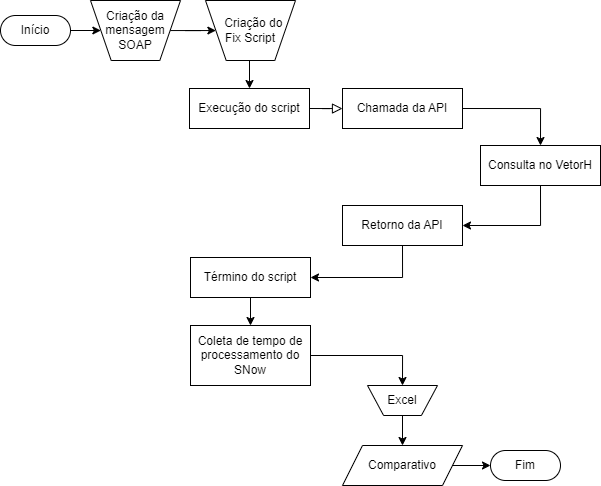

The diagram above was exported from draw.io. Its source (the exported page's mxGraphModel, read from the mxfile embedded in the PNG):
<mxGraphModel dx="1247" dy="672" grid="1" gridSize="10" guides="1" tooltips="1" connect="1" arrows="1" fold="1" page="1" pageScale="1" pageWidth="827" pageHeight="1169" math="0" shadow="0">
  <root>
    <mxCell id="WIyWlLk6GJQsqaUBKTNV-0" />
    <mxCell id="WIyWlLk6GJQsqaUBKTNV-1" parent="WIyWlLk6GJQsqaUBKTNV-0" />
    <mxCell id="WIyWlLk6GJQsqaUBKTNV-2" value="" style="rounded=0;html=1;jettySize=auto;orthogonalLoop=1;fontSize=11;endArrow=block;endFill=0;endSize=8;strokeWidth=1;shadow=0;labelBackgroundColor=none;edgeStyle=orthogonalEdgeStyle;exitX=1;exitY=0.5;exitDx=0;exitDy=0;" parent="WIyWlLk6GJQsqaUBKTNV-1" source="tp2yt4v5m-Pcgd6KnVtg-2" target="WIyWlLk6GJQsqaUBKTNV-7" edge="1">
      <mxGeometry relative="1" as="geometry">
        <mxPoint x="640" y="104" as="sourcePoint" />
        <mxPoint x="720" y="104" as="targetPoint" />
      </mxGeometry>
    </mxCell>
    <mxCell id="tp2yt4v5m-Pcgd6KnVtg-7" style="edgeStyle=orthogonalEdgeStyle;rounded=0;orthogonalLoop=1;jettySize=auto;html=1;exitX=1;exitY=0.5;exitDx=0;exitDy=0;entryX=0.5;entryY=0;entryDx=0;entryDy=0;" parent="WIyWlLk6GJQsqaUBKTNV-1" source="WIyWlLk6GJQsqaUBKTNV-7" target="tp2yt4v5m-Pcgd6KnVtg-5" edge="1">
      <mxGeometry relative="1" as="geometry" />
    </mxCell>
    <mxCell id="WIyWlLk6GJQsqaUBKTNV-7" value="Chamada da API" style="rounded=0;whiteSpace=wrap;html=1;fontSize=12;glass=0;strokeWidth=1;shadow=0;" parent="WIyWlLk6GJQsqaUBKTNV-1" vertex="1">
      <mxGeometry x="402" y="133" width="120" height="40" as="geometry" />
    </mxCell>
    <mxCell id="tp2yt4v5m-Pcgd6KnVtg-9" style="edgeStyle=orthogonalEdgeStyle;rounded=0;orthogonalLoop=1;jettySize=auto;html=1;exitX=0.5;exitY=1;exitDx=0;exitDy=0;entryX=1;entryY=0.5;entryDx=0;entryDy=0;" parent="WIyWlLk6GJQsqaUBKTNV-1" source="tp2yt4v5m-Pcgd6KnVtg-0" target="tp2yt4v5m-Pcgd6KnVtg-4" edge="1">
      <mxGeometry relative="1" as="geometry" />
    </mxCell>
    <mxCell id="tp2yt4v5m-Pcgd6KnVtg-0" value="Retorno da API" style="rounded=0;whiteSpace=wrap;html=1;fontSize=12;glass=0;strokeWidth=1;shadow=0;" parent="WIyWlLk6GJQsqaUBKTNV-1" vertex="1">
      <mxGeometry x="402" y="250" width="120" height="40" as="geometry" />
    </mxCell>
    <mxCell id="tp2yt4v5m-Pcgd6KnVtg-2" value="Execução do script" style="rounded=0;whiteSpace=wrap;html=1;fontSize=12;glass=0;strokeWidth=1;shadow=0;perimeterSpacing=0;arcSize=50;" parent="WIyWlLk6GJQsqaUBKTNV-1" vertex="1">
      <mxGeometry x="249" y="133" width="120" height="40" as="geometry" />
    </mxCell>
    <mxCell id="tp2yt4v5m-Pcgd6KnVtg-13" style="edgeStyle=orthogonalEdgeStyle;rounded=0;orthogonalLoop=1;jettySize=auto;html=1;exitX=0.5;exitY=1;exitDx=0;exitDy=0;entryX=0.5;entryY=0;entryDx=0;entryDy=0;" parent="WIyWlLk6GJQsqaUBKTNV-1" source="tp2yt4v5m-Pcgd6KnVtg-4" target="tp2yt4v5m-Pcgd6KnVtg-10" edge="1">
      <mxGeometry relative="1" as="geometry" />
    </mxCell>
    <mxCell id="tp2yt4v5m-Pcgd6KnVtg-4" value="Término do script" style="rounded=0;whiteSpace=wrap;html=1;fontSize=12;glass=0;strokeWidth=1;shadow=0;" parent="WIyWlLk6GJQsqaUBKTNV-1" vertex="1">
      <mxGeometry x="250" y="302" width="120" height="40" as="geometry" />
    </mxCell>
    <mxCell id="tp2yt4v5m-Pcgd6KnVtg-8" style="edgeStyle=orthogonalEdgeStyle;rounded=0;orthogonalLoop=1;jettySize=auto;html=1;exitX=0.5;exitY=1;exitDx=0;exitDy=0;entryX=1;entryY=0.5;entryDx=0;entryDy=0;" parent="WIyWlLk6GJQsqaUBKTNV-1" source="tp2yt4v5m-Pcgd6KnVtg-5" target="tp2yt4v5m-Pcgd6KnVtg-0" edge="1">
      <mxGeometry relative="1" as="geometry" />
    </mxCell>
    <mxCell id="tp2yt4v5m-Pcgd6KnVtg-5" value="Consulta no VetorH" style="rounded=0;whiteSpace=wrap;html=1;fontSize=12;glass=0;strokeWidth=1;shadow=0;" parent="WIyWlLk6GJQsqaUBKTNV-1" vertex="1">
      <mxGeometry x="540" y="190" width="120" height="40" as="geometry" />
    </mxCell>
    <mxCell id="tp2yt4v5m-Pcgd6KnVtg-10" value="Coleta de tempo de processamento do SNow" style="rounded=0;whiteSpace=wrap;html=1;fontSize=12;glass=0;strokeWidth=1;shadow=0;" parent="WIyWlLk6GJQsqaUBKTNV-1" vertex="1">
      <mxGeometry x="250" y="370" width="120" height="60" as="geometry" />
    </mxCell>
    <mxCell id="TaVmJaTFrXFxDoCA7RKi-13" style="edgeStyle=orthogonalEdgeStyle;rounded=0;orthogonalLoop=1;jettySize=auto;html=1;exitX=1;exitY=0.5;exitDx=0;exitDy=0;entryX=0;entryY=0.5;entryDx=0;entryDy=0;" edge="1" parent="WIyWlLk6GJQsqaUBKTNV-1" source="tp2yt4v5m-Pcgd6KnVtg-16" target="TaVmJaTFrXFxDoCA7RKi-12">
      <mxGeometry relative="1" as="geometry" />
    </mxCell>
    <mxCell id="tp2yt4v5m-Pcgd6KnVtg-16" value="Comparativo" style="shape=parallelogram;perimeter=parallelogramPerimeter;whiteSpace=wrap;html=1;fixedSize=1;" parent="WIyWlLk6GJQsqaUBKTNV-1" vertex="1">
      <mxGeometry x="402" y="490" width="120" height="40" as="geometry" />
    </mxCell>
    <mxCell id="tp2yt4v5m-Pcgd6KnVtg-19" value="" style="edgeStyle=orthogonalEdgeStyle;rounded=0;orthogonalLoop=1;jettySize=auto;html=1;exitX=1;exitY=0.5;exitDx=0;exitDy=0;entryX=0.5;entryY=0;entryDx=0;entryDy=0;" parent="WIyWlLk6GJQsqaUBKTNV-1" source="tp2yt4v5m-Pcgd6KnVtg-10" target="tp2yt4v5m-Pcgd6KnVtg-18" edge="1">
      <mxGeometry relative="1" as="geometry">
        <mxPoint x="520" y="500" as="sourcePoint" />
        <mxPoint x="640" y="520" as="targetPoint" />
      </mxGeometry>
    </mxCell>
    <mxCell id="tp2yt4v5m-Pcgd6KnVtg-21" style="edgeStyle=orthogonalEdgeStyle;rounded=0;orthogonalLoop=1;jettySize=auto;html=1;exitX=0.5;exitY=1;exitDx=0;exitDy=0;entryX=0.5;entryY=0;entryDx=0;entryDy=0;" parent="WIyWlLk6GJQsqaUBKTNV-1" source="tp2yt4v5m-Pcgd6KnVtg-18" target="tp2yt4v5m-Pcgd6KnVtg-16" edge="1">
      <mxGeometry relative="1" as="geometry" />
    </mxCell>
    <mxCell id="tp2yt4v5m-Pcgd6KnVtg-18" value="Excel" style="verticalLabelPosition=middle;verticalAlign=middle;html=1;shape=trapezoid;perimeter=trapezoidPerimeter;whiteSpace=wrap;size=0.23;arcSize=10;flipV=1;labelPosition=center;align=center;" parent="WIyWlLk6GJQsqaUBKTNV-1" vertex="1">
      <mxGeometry x="427" y="430" width="70" height="30" as="geometry" />
    </mxCell>
    <mxCell id="TaVmJaTFrXFxDoCA7RKi-5" style="edgeStyle=orthogonalEdgeStyle;rounded=0;orthogonalLoop=1;jettySize=auto;html=1;exitX=1;exitY=0.5;exitDx=0;exitDy=0;entryX=0;entryY=0.5;entryDx=0;entryDy=0;" edge="1" parent="WIyWlLk6GJQsqaUBKTNV-1" source="TaVmJaTFrXFxDoCA7RKi-2" target="TaVmJaTFrXFxDoCA7RKi-4">
      <mxGeometry relative="1" as="geometry" />
    </mxCell>
    <mxCell id="TaVmJaTFrXFxDoCA7RKi-2" value="Início" style="rounded=1;whiteSpace=wrap;html=1;fontSize=12;glass=0;strokeWidth=1;shadow=0;arcSize=50;" vertex="1" parent="WIyWlLk6GJQsqaUBKTNV-1">
      <mxGeometry x="60" y="60" width="70" height="30" as="geometry" />
    </mxCell>
    <mxCell id="TaVmJaTFrXFxDoCA7RKi-8" style="edgeStyle=orthogonalEdgeStyle;rounded=0;orthogonalLoop=1;jettySize=auto;html=1;" edge="1" parent="WIyWlLk6GJQsqaUBKTNV-1" source="TaVmJaTFrXFxDoCA7RKi-4" target="TaVmJaTFrXFxDoCA7RKi-7">
      <mxGeometry relative="1" as="geometry" />
    </mxCell>
    <mxCell id="TaVmJaTFrXFxDoCA7RKi-4" value="Criação da mensagem SOAP" style="verticalLabelPosition=middle;verticalAlign=middle;html=1;shape=trapezoid;perimeter=trapezoidPerimeter;whiteSpace=wrap;size=0.23;arcSize=10;flipV=1;labelPosition=center;align=center;" vertex="1" parent="WIyWlLk6GJQsqaUBKTNV-1">
      <mxGeometry x="150" y="45" width="90" height="60" as="geometry" />
    </mxCell>
    <mxCell id="TaVmJaTFrXFxDoCA7RKi-9" style="edgeStyle=orthogonalEdgeStyle;rounded=0;orthogonalLoop=1;jettySize=auto;html=1;exitX=0.5;exitY=1;exitDx=0;exitDy=0;entryX=0.5;entryY=0;entryDx=0;entryDy=0;" edge="1" parent="WIyWlLk6GJQsqaUBKTNV-1" source="TaVmJaTFrXFxDoCA7RKi-7" target="tp2yt4v5m-Pcgd6KnVtg-2">
      <mxGeometry relative="1" as="geometry" />
    </mxCell>
    <mxCell id="TaVmJaTFrXFxDoCA7RKi-7" value="&amp;nbsp; &amp;nbsp;Criação do&amp;nbsp; Fix Script" style="verticalLabelPosition=middle;verticalAlign=middle;html=1;shape=trapezoid;perimeter=trapezoidPerimeter;whiteSpace=wrap;size=0.23;arcSize=10;flipV=1;labelPosition=center;align=center;" vertex="1" parent="WIyWlLk6GJQsqaUBKTNV-1">
      <mxGeometry x="265" y="45" width="90" height="60" as="geometry" />
    </mxCell>
    <mxCell id="TaVmJaTFrXFxDoCA7RKi-12" value="Fim" style="rounded=1;whiteSpace=wrap;html=1;fontSize=12;glass=0;strokeWidth=1;shadow=0;arcSize=50;" vertex="1" parent="WIyWlLk6GJQsqaUBKTNV-1">
      <mxGeometry x="550" y="495" width="70" height="30" as="geometry" />
    </mxCell>
  </root>
</mxGraphModel>